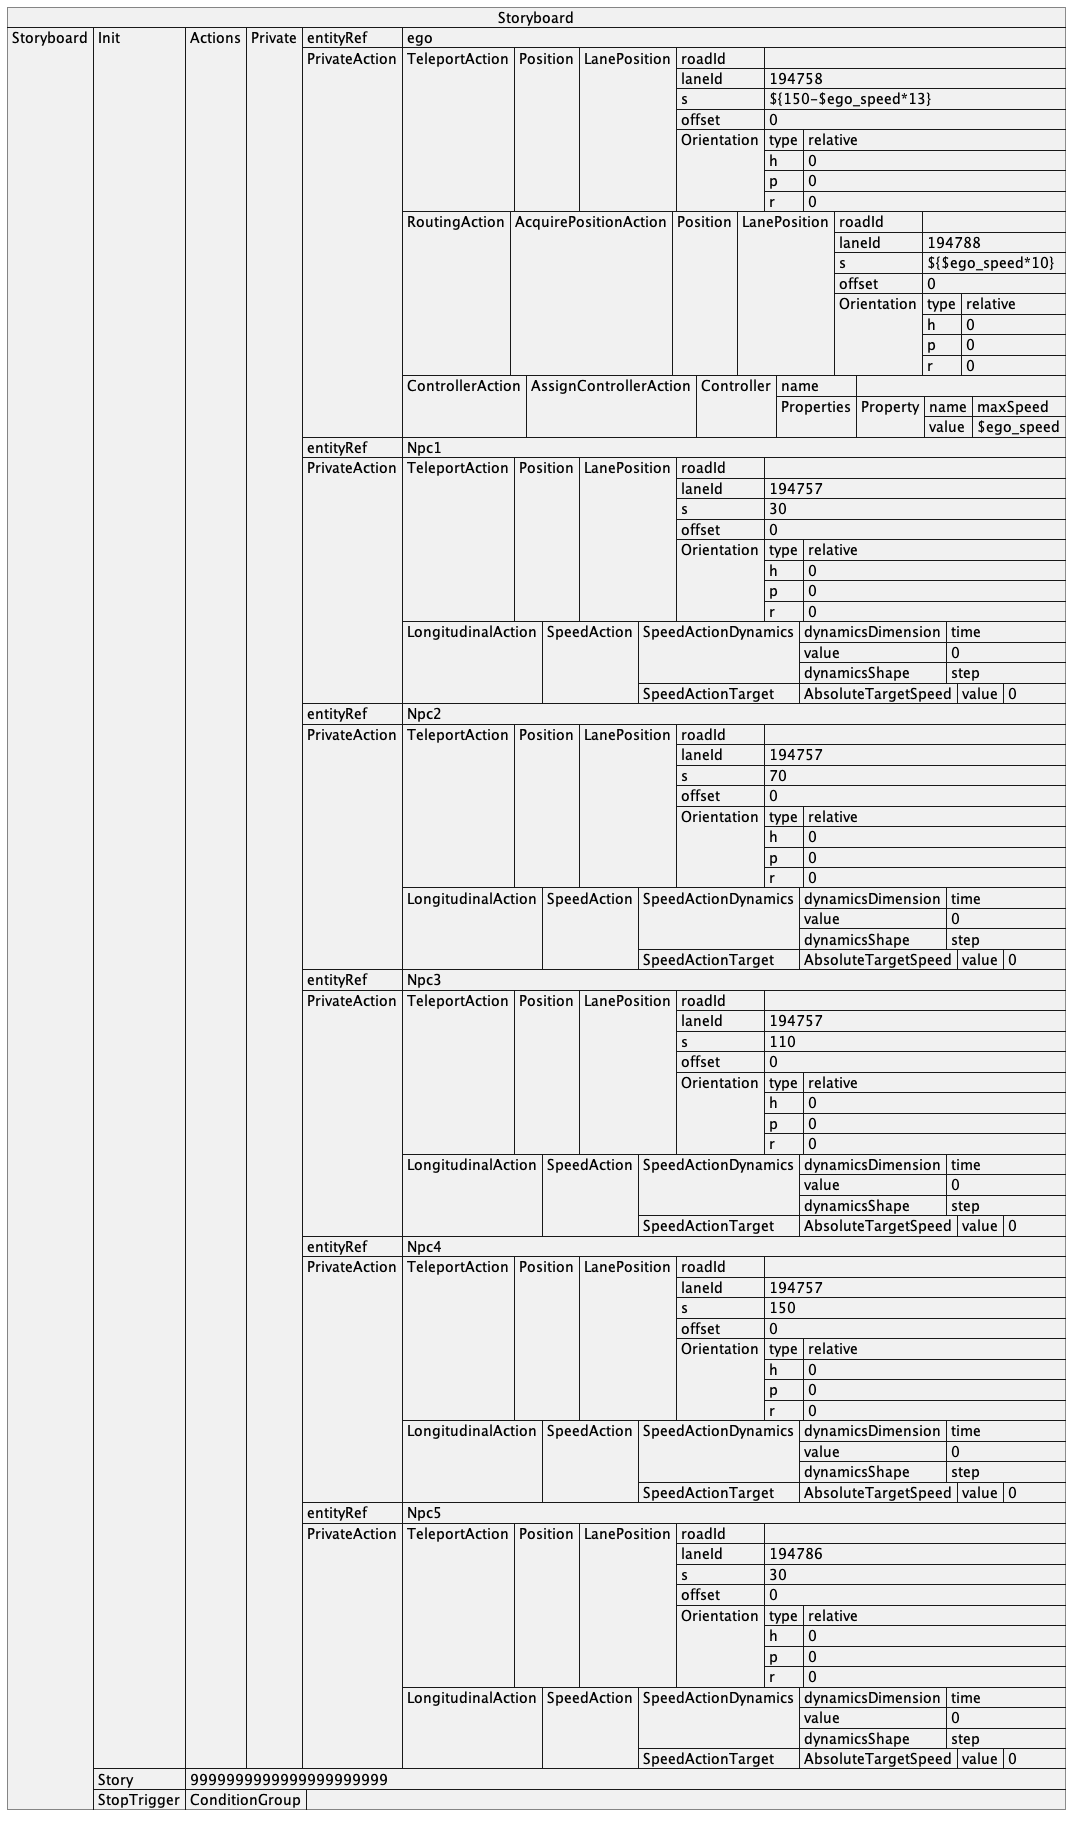

The diagram above was rendered by PlantUML. Its source (embedded in the PNG):
@startuml
json Storyboard {
  "Storyboard": {
    "Init": {
      "Actions": {
        "Private": [
          {
            "entityRef": "ego",
            "PrivateAction": [
              {
                "TeleportAction": {
                  "Position": {
                    "LanePosition": {
                      "roadId": "",
                      "laneId": "194758",
                      "s": "${150-$ego_speed*13}",
                      "offset": 0,
                      "Orientation": {
                        "type": "relative",
                        "h": 0,
                        "p": 0,
                        "r": 0
                      }
                    }
                  }
                }
              },
              {
                "RoutingAction": {
                  "AcquirePositionAction": {
                    "Position": {
                      "LanePosition": {
                        "roadId": "",
                        "laneId": "194788",
                        "s": "${$ego_speed*10}",
                        "offset": 0,
                        "Orientation": {
                          "type": "relative",
                          "h": 0,
                          "p": 0,
                          "r": 0
                        }
                      }
                    }
                  }
                }
              },
              {
                "ControllerAction": {
                  "AssignControllerAction": {
                    "Controller": {
                      "name": "",
                      "Properties": {
                        "Property": [
                          {
                            "name": "maxSpeed",
                            "value": "$ego_speed"
                          }
                        ]
                      }
                    }
                  }
                }
              }
            ]
          },
          {
            "entityRef": "Npc1",
            "PrivateAction": [
              {
                "TeleportAction": {
                  "Position": {
                    "LanePosition": {
                      "roadId": "",
                      "laneId": "194757",
                      "s": 30,
                      "offset": 0,
                      "Orientation": {
                        "type": "relative",
                        "h": 0,
                        "p": 0,
                        "r": 0
                      }
                    }
                  }
                }
              },
              {
                "LongitudinalAction": {
                  "SpeedAction": {
                    "SpeedActionDynamics": {
                      "dynamicsDimension": "time",
                      "value": 0,
                      "dynamicsShape": "step"
                    },
                    "SpeedActionTarget": {
                      "AbsoluteTargetSpeed": {
                        "value": 0
                      }
                    }
                  }
                }
              }
            ]
          },
          {
            "entityRef": "Npc2",
            "PrivateAction": [
              {
                "TeleportAction": {
                  "Position": {
                    "LanePosition": {
                      "roadId": "",
                      "laneId": "194757",
                      "s": 70,
                      "offset": 0,
                      "Orientation": {
                        "type": "relative",
                        "h": 0,
                        "p": 0,
                        "r": 0
                      }
                    }
                  }
                }
              },
              {
                "LongitudinalAction": {
                  "SpeedAction": {
                    "SpeedActionDynamics": {
                      "dynamicsDimension": "time",
                      "value": 0,
                      "dynamicsShape": "step"
                    },
                    "SpeedActionTarget": {
                      "AbsoluteTargetSpeed": {
                        "value": 0
                      }
                    }
                  }
                }
              }
            ]
          },
          {
            "entityRef": "Npc3",
            "PrivateAction": [
              {
                "TeleportAction": {
                  "Position": {
                    "LanePosition": {
                      "roadId": "",
                      "laneId": "194757",
                      "s": 110,
                      "offset": 0,
                      "Orientation": {
                        "type": "relative",
                        "h": 0,
                        "p": 0,
                        "r": 0
                      }
                    }
                  }
                }
              },
              {
                "LongitudinalAction": {
                  "SpeedAction": {
                    "SpeedActionDynamics": {
                      "dynamicsDimension": "time",
                      "value": 0,
                      "dynamicsShape": "step"
                    },
                    "SpeedActionTarget": {
                      "AbsoluteTargetSpeed": {
                        "value": 0
                      }
                    }
                  }
                }
              }
            ]
          },
          {
            "entityRef": "Npc4",
            "PrivateAction": [
              {
                "TeleportAction": {
                  "Position": {
                    "LanePosition": {
                      "roadId": "",
                      "laneId": "194757",
                      "s": 150,
                      "offset": 0,
                      "Orientation": {
                        "type": "relative",
                        "h": 0,
                        "p": 0,
                        "r": 0
                      }
                    }
                  }
                }
              },
              {
                "LongitudinalAction": {
                  "SpeedAction": {
                    "SpeedActionDynamics": {
                      "dynamicsDimension": "time",
                      "value": 0,
                      "dynamicsShape": "step"
                    },
                    "SpeedActionTarget": {
                      "AbsoluteTargetSpeed": {
                        "value": 0
                      }
                    }
                  }
                }
              }
            ]
          },
          {
            "entityRef": "Npc5",
            "PrivateAction": [
              {
                "TeleportAction": {
                  "Position": {
                    "LanePosition": {
                      "roadId": "",
                      "laneId": "194786",
                      "s": 30,
                      "offset": 0,
                      "Orientation": {
                        "type": "relative",
                        "h": 0,
                        "p": 0,
                        "r": 0
                      }
                    }
                  }
                }
              },
              {
                "LongitudinalAction": {
                  "SpeedAction": {
                    "SpeedActionDynamics": {
                      "dynamicsDimension": "time",
                      "value": 0,
                      "dynamicsShape": "step"
                    },
                    "SpeedActionTarget": {
                      "AbsoluteTargetSpeed": {
                        "value": 0
                      }
                    }
                  }
                }
              }
            ]
          }
        ]
      }
    },
    "Story": "9999999999999999999999",
    "StopTrigger": {
      "ConditionGroup": []
    }
  }
}
@enduml